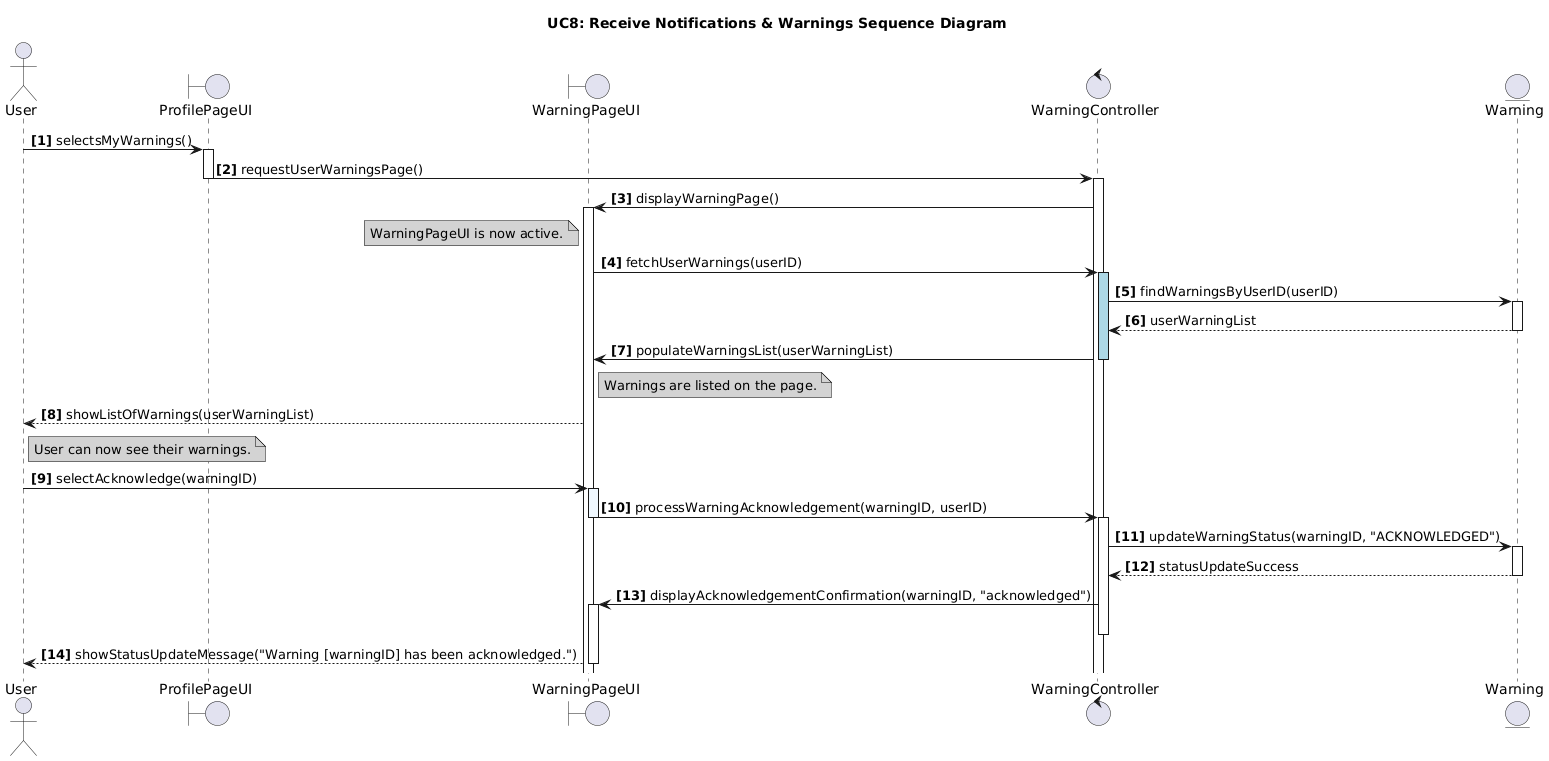

The diagram above was rendered by PlantUML. Its source (embedded in the PNG):
@startuml
title UC8: Receive Notifications & Warnings Sequence Diagram

actor User

boundary ProfilePageUI 
boundary WarningPageUI 
control WarningController 
entity Warning 

skinparam participant {
    FontSize 12
    BackgroundColor LightYellow
    BorderColor Black
}
skinparam actor {
    BackgroundColor LightBlue
    BorderColor Black
}
skinparam entity {
    BackgroundColor LightGreen
    BorderColor Black
}
skinparam controller {
    BackgroundColor LightPink
    BorderColor Black
}
skinparam note {
    BackgroundColor LightGray
    BorderColor Black
}

autonumber "<b>[0]"

' 1. The user selects "My warnings" from their ProfilePage.
User -> ProfilePageUI: selectsMyWarnings()
activate ProfilePageUI

ProfilePageUI -> WarningController: requestUserWarningsPage()
deactivate ProfilePageUI
activate WarningController

' 2. The system displays the user's WarningPage.
WarningController -> WarningPageUI: displayWarningPage() 
activate WarningPageUI
note left of WarningPageUI: WarningPageUI is now active.

' 3. The system loads the user's recorded warnings.
WarningPageUI -> WarningController: fetchUserWarnings(userID) 
' Assuming userID is known by the controller or passed from UI context
activate WarningController #LightBlue

WarningController -> Warning: findWarningsByUserID(userID) 
activate Warning
Warning --> WarningController: userWarningList
deactivate Warning

WarningController -> WarningPageUI: populateWarningsList(userWarningList)
deactivate WarningController
note right of WarningPageUI: Warnings are listed on the page.
WarningPageUI --> User: showListOfWarnings(userWarningList) 
note right of User: User can now see their warnings.

' 4. The user reads the warning(s) and "acknowledges" the warning.
' User interaction: reads warnings (implicit)
User -> WarningPageUI: selectAcknowledge(warningID)
activate WarningPageUI #AliceBlue

WarningPageUI -> WarningController: processWarningAcknowledgement(warningID, userID)
deactivate WarningPageUI
activate WarningController

' 5. The system changes the status of the warning to "acknowledged".
WarningController -> Warning: updateWarningStatus(warningID, "ACKNOWLEDGED")
activate Warning
Warning --> WarningController: statusUpdateSuccess
deactivate Warning

' 6. The system informs the user about the change in the warning's status.
WarningController -> WarningPageUI: displayAcknowledgementConfirmation(warningID, "acknowledged")
activate WarningPageUI
deactivate WarningController
WarningPageUI --> User: showStatusUpdateMessage("Warning [warningID] has been acknowledged.") 
deactivate WarningPageUI
@enduml